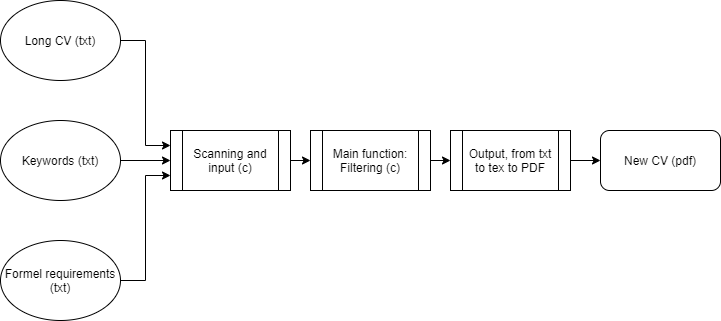

The diagram above was exported from draw.io. Its source (the exported page's mxGraphModel, read from the mxfile embedded in the PNG):
<mxGraphModel dx="1022" dy="469" grid="1" gridSize="10" guides="1" tooltips="1" connect="1" arrows="1" fold="1" page="1" pageScale="1" pageWidth="850" pageHeight="1100" math="0" shadow="0">
  <root>
    <mxCell id="0" />
    <mxCell id="1" parent="0" />
    <mxCell id="MBwh3kYdfMwBdCVxpLPH-13" style="edgeStyle=orthogonalEdgeStyle;rounded=0;orthogonalLoop=1;jettySize=auto;html=1;entryX=0;entryY=0.25;entryDx=0;entryDy=0;" edge="1" parent="1" source="MBwh3kYdfMwBdCVxpLPH-1" target="MBwh3kYdfMwBdCVxpLPH-6">
      <mxGeometry relative="1" as="geometry" />
    </mxCell>
    <mxCell id="MBwh3kYdfMwBdCVxpLPH-1" value="Long CV (txt)" style="ellipse;whiteSpace=wrap;html=1;" vertex="1" parent="1">
      <mxGeometry x="50" y="60" width="120" height="80" as="geometry" />
    </mxCell>
    <mxCell id="MBwh3kYdfMwBdCVxpLPH-12" style="edgeStyle=orthogonalEdgeStyle;rounded=0;orthogonalLoop=1;jettySize=auto;html=1;entryX=0;entryY=0.5;entryDx=0;entryDy=0;" edge="1" parent="1" source="MBwh3kYdfMwBdCVxpLPH-2" target="MBwh3kYdfMwBdCVxpLPH-6">
      <mxGeometry relative="1" as="geometry" />
    </mxCell>
    <mxCell id="MBwh3kYdfMwBdCVxpLPH-2" value="Keywords (txt)" style="ellipse;whiteSpace=wrap;html=1;" vertex="1" parent="1">
      <mxGeometry x="50" y="180" width="120" height="80" as="geometry" />
    </mxCell>
    <mxCell id="MBwh3kYdfMwBdCVxpLPH-11" style="edgeStyle=orthogonalEdgeStyle;rounded=0;orthogonalLoop=1;jettySize=auto;html=1;entryX=0;entryY=0.75;entryDx=0;entryDy=0;" edge="1" parent="1" source="MBwh3kYdfMwBdCVxpLPH-4" target="MBwh3kYdfMwBdCVxpLPH-6">
      <mxGeometry relative="1" as="geometry" />
    </mxCell>
    <mxCell id="MBwh3kYdfMwBdCVxpLPH-4" value="Formel requirements&lt;br&gt;(txt)" style="ellipse;whiteSpace=wrap;html=1;" vertex="1" parent="1">
      <mxGeometry x="50" y="300" width="120" height="80" as="geometry" />
    </mxCell>
    <mxCell id="MBwh3kYdfMwBdCVxpLPH-15" style="edgeStyle=orthogonalEdgeStyle;rounded=0;orthogonalLoop=1;jettySize=auto;html=1;exitX=1;exitY=0.5;exitDx=0;exitDy=0;entryX=0;entryY=0.5;entryDx=0;entryDy=0;" edge="1" parent="1" source="MBwh3kYdfMwBdCVxpLPH-5" target="MBwh3kYdfMwBdCVxpLPH-7">
      <mxGeometry relative="1" as="geometry" />
    </mxCell>
    <mxCell id="MBwh3kYdfMwBdCVxpLPH-5" value="Main function: Filtering (c)" style="shape=process;whiteSpace=wrap;html=1;backgroundOutline=1;" vertex="1" parent="1">
      <mxGeometry x="360" y="190" width="120" height="60" as="geometry" />
    </mxCell>
    <mxCell id="MBwh3kYdfMwBdCVxpLPH-14" style="edgeStyle=orthogonalEdgeStyle;rounded=0;orthogonalLoop=1;jettySize=auto;html=1;exitX=1;exitY=0.5;exitDx=0;exitDy=0;entryX=0;entryY=0.5;entryDx=0;entryDy=0;" edge="1" parent="1" source="MBwh3kYdfMwBdCVxpLPH-6" target="MBwh3kYdfMwBdCVxpLPH-5">
      <mxGeometry relative="1" as="geometry" />
    </mxCell>
    <mxCell id="MBwh3kYdfMwBdCVxpLPH-6" value="Scanning and input (c)" style="shape=process;whiteSpace=wrap;html=1;backgroundOutline=1;" vertex="1" parent="1">
      <mxGeometry x="220" y="190" width="120" height="60" as="geometry" />
    </mxCell>
    <mxCell id="MBwh3kYdfMwBdCVxpLPH-17" style="edgeStyle=orthogonalEdgeStyle;rounded=0;orthogonalLoop=1;jettySize=auto;html=1;" edge="1" parent="1" source="MBwh3kYdfMwBdCVxpLPH-7" target="MBwh3kYdfMwBdCVxpLPH-10">
      <mxGeometry relative="1" as="geometry" />
    </mxCell>
    <mxCell id="MBwh3kYdfMwBdCVxpLPH-7" value="Output, from txt to tex to PDF" style="shape=process;whiteSpace=wrap;html=1;backgroundOutline=1;" vertex="1" parent="1">
      <mxGeometry x="500" y="190" width="120" height="60" as="geometry" />
    </mxCell>
    <mxCell id="MBwh3kYdfMwBdCVxpLPH-10" value="New CV (pdf)" style="rounded=1;whiteSpace=wrap;html=1;" vertex="1" parent="1">
      <mxGeometry x="650" y="190" width="120" height="60" as="geometry" />
    </mxCell>
  </root>
</mxGraphModel>